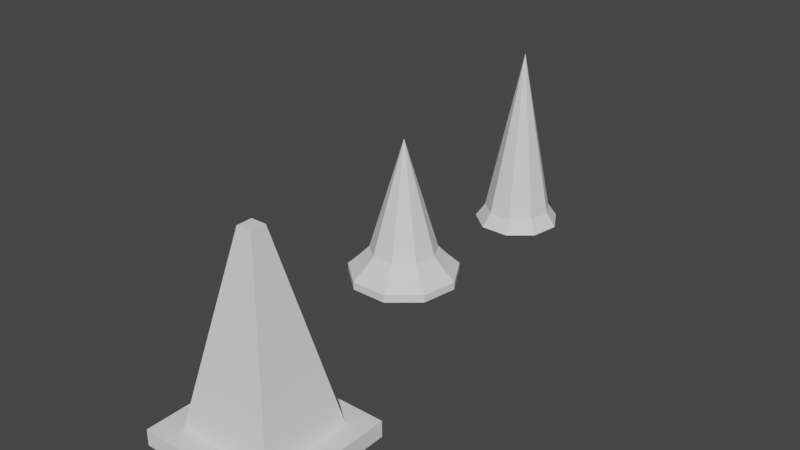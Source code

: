 # Source: spikes_trafficcone.blend  (saved by Blender 3.4.6; exported with 4.5.12 LTS)
import bpy
from mathutils import Matrix  # noqa: F401  (used for matrix-valued properties, if any)

bpy.ops.wm.read_factory_settings(use_empty=True)
scene = bpy.context.scene
scene.name = 'Scene'

# ---- collections
col_collection = bpy.data.collections.new('Collection'); scene.collection.children.link(col_collection)

# ---- world
world_world = bpy.data.worlds.new('World'); scene.world = world_world
world_world.use_nodes = True; world_world.node_tree.nodes.clear()
_N = world_world.node_tree.nodes; _L = world_world.node_tree.links
n0 = _N.new('ShaderNodeOutputWorld'); n0.name = 'World Output'; n0.location = (300, 300)
n1 = _N.new('ShaderNodeBackground'); n1.name = 'Background'; n1.location = (10, 300)
n1.inputs[0].default_value = (0.05088, 0.05088, 0.05088, 1.0)
_L.new(n1.outputs[0], n0.inputs[0])
n0.is_active_output = True
world_world.color = (0.05088, 0.05088, 0.05088)
world_world.use_sun_shadow = False
world_world.sun_shadow_jitter_overblur = 0.0

# ---- meshes
me_cone = bpy.data.meshes.new('Cone')
me_cone.from_pydata([(7.243e-09, 1.281, -0.1611), (-0.6573, -3.474, 0.1835), (0.0, 1.0, 0.247), (-0.8232, 0.981, -0.1611), (0.6428, 0.766, 0.247), (-1.261, 0.2224, -0.1611), (0.9848, 0.1736, 0.247), (-1.109, -0.6403, -0.1611), (0.866, -0.5, 0.247), (-0.438, -1.203, -0.1611), (0.342, -0.9397, 0.247), (0.438, -1.203, -0.1611), (-0.342, -0.9397, 0.247), (1.109, -0.6403, -0.1611), (-0.866, -0.5, 0.247), (1.261, 0.2224, -0.1611), (-0.9848, 0.1736, 0.247), (0.8232, 0.981, -0.1611), (-0.6428, 0.766, 0.247), (0.0, 0.0, 5.198), (-0.6573, -3.754, 0.4767), (-1.481, -3.773, 0.1835), (-0.01455, -3.988, 0.4767), (-1.919, -4.532, 0.1835), (0.3275, -4.581, 0.4767), (-1.766, -5.395, 0.1835), (0.2087, -5.254, 0.4767), (-1.095, -5.958, 0.1835), (-0.3153, -5.694, 0.4767), (-0.2193, -5.958, 0.1835), (-0.9994, -5.694, 0.4767), (0.4518, -5.395, 0.1835), (-1.523, -5.254, 0.4767), (0.6039, -4.532, 0.1835), (-1.642, -4.581, 0.4767), (0.1659, -3.773, 0.1835), (-1.3, -3.988, 0.4767), (-0.6573, -4.754, 3.866), (-2.083, -5.577, -0.1513), (-2.278, -4.469, -0.1513), (-1.715, -3.493, -0.1513), (-0.6573, -3.108, -0.1513), (-1.22, -6.301, -0.1513), (-0.09434, -6.301, -0.1513), (0.7682, -5.577, -0.1513), (0.9637, -4.469, -0.1513), (0.4007, -3.493, -0.1513), (-2.075, -5.573, -0.3913), (-2.269, -4.47, -0.3913), (-1.709, -3.501, -0.3913), (-0.6573, -3.118, -0.3913), (-1.217, -6.292, -0.3913), (-0.0976, -6.292, -0.3913), (0.76, -5.573, -0.3913), (0.9543, -4.47, -0.3913), (0.3946, -3.501, -0.3913), (3.113, -13.87, 0.04998), (3.721, -14.44, -0.3932), (0.4699, -11.39, 0.04998), (3.113, -11.39, 0.04998), (-0.1374, -10.82, -0.3932), (3.721, -10.82, -0.3932), (0.4699, -13.87, 0.04998), (-0.1374, -14.44, -0.3932), (3.721, -14.44, 0.04998), (-0.1374, -14.44, 0.04998), (-0.1374, -10.82, 0.04998), (3.721, -10.82, 0.04998), (3.721, -14.44, 0.04998), (-0.1374, -14.44, 0.04998), (-0.1374, -10.82, 0.04998), (3.721, -10.82, 0.04998), (2.002, -12.84, 5.144), (1.582, -12.84, 5.144), (1.582, -12.42, 5.144), (2.002, -12.42, 5.144)], [], [(4, 6, 15, 17), (30, 32, 25, 27), (2, 19, 4), (18, 2, 0, 3), (24, 37, 26), (4, 19, 6), (2, 4, 17, 0), (20, 22, 35, 1), (6, 19, 8), (12, 14, 7, 9), (22, 37, 24), (8, 19, 10), (16, 18, 3, 5), (36, 20, 1, 21), (10, 19, 12), (6, 8, 13, 15), (20, 37, 22), (12, 19, 14), (10, 12, 9, 11), (22, 24, 33, 35), (14, 19, 16), (0, 17, 15, 13, 11, 9, 7, 5, 3), (14, 16, 5, 7), (16, 19, 18), (8, 10, 11, 13), (26, 37, 28), (18, 19, 2), (34, 36, 21, 23), (28, 37, 30), (24, 26, 31, 33), (30, 37, 32), (28, 30, 27, 29), (32, 37, 34), (21, 1, 41, 40), (32, 34, 23, 25), (34, 37, 36), (26, 28, 29, 31), (36, 37, 20), (40, 41, 50, 49), (31, 29, 43, 44), (25, 23, 39, 38), (33, 31, 44, 45), (35, 33, 45, 46), (23, 21, 40, 39), (1, 35, 46, 41), (27, 25, 38, 42), (29, 27, 42, 43), (50, 55, 54, 53, 52, 51, 47, 48, 49), (45, 44, 53, 54), (42, 38, 47, 51), (38, 39, 48, 47), (46, 45, 54, 55), (43, 42, 51, 52), (39, 40, 49, 48), (41, 46, 55, 50), (44, 43, 52, 53), (60, 61, 57, 63), (57, 64, 65, 63), (58, 62, 73, 74), (61, 67, 64, 57), (60, 66, 67, 61), (63, 65, 66, 60), (68, 69, 65, 64), (70, 71, 67, 66), (71, 68, 64, 67), (69, 70, 66, 65), (56, 62, 69, 68), (58, 59, 71, 70), (59, 56, 68, 71), (62, 58, 70, 69), (75, 74, 73, 72), (59, 58, 74, 75), (56, 59, 75, 72), (62, 56, 72, 73)])
_uv = me_cone.uv_layers.new(name='UVMap')
_uv.uv.foreach_set('vector', [0.4043, 0.4339, 0.4864, 0.2917, 0.4864, 0.2917, 0.4043, 0.4339, 0.1679, 0.02447, 0.04215, 0.13, 0.04215, 0.13, 0.1679, 0.02447, 0.25, 0.49, 0.25, 0.25, 0.4043, 0.4339, 0.09573, 0.4339, 0.25, 0.49, 0.25, 0.49, 0.09573, 0.4339, 0.4864, 0.2917, 0.25, 0.25, 0.4578, 0.13, 0.4043, 0.4339, 0.25, 0.25, 0.4864, 0.2917, 0.25, 0.49, 0.4043, 0.4339, 0.4043, 0.4339, 0.25, 0.49, 0.25, 0.49, 0.4043, 0.4339, 0.4043, 0.4339, 0.25, 0.49, 0.4864, 0.2917, 0.25, 0.25, 0.4578, 0.13, 0.1679, 0.02447, 0.04215, 0.13, 0.04215, 0.13, 0.1679, 0.02447, 0.4043, 0.4339, 0.25, 0.25, 0.4864, 0.2917, 0.4578, 0.13, 0.25, 0.25, 0.3321, 0.02447, 0.01365, 0.2917, 0.09573, 0.4339, 0.09573, 0.4339, 0.01365, 0.2917, 0.09573, 0.4339, 0.25, 0.49, 0.25, 0.49, 0.09573, 0.4339, 0.3321, 0.02447, 0.25, 0.25, 0.1679, 0.02447, 0.4864, 0.2917, 0.4578, 0.13, 0.4578, 0.13, 0.4864, 0.2917, 0.25, 0.49, 0.25, 0.25, 0.4043, 0.4339, 0.1679, 0.02447, 0.25, 0.25, 0.04215, 0.13, 0.3321, 0.02447, 0.1679, 0.02447, 0.1679, 0.02447, 0.3321, 0.02447, 0.4043, 0.4339, 0.4864, 0.2917, 0.4864, 0.2917, 0.4043, 0.4339, 0.04215, 0.13, 0.25, 0.25, 0.01365, 0.2917, 0.75, 0.49, 0.9043, 0.4339, 0.9864, 0.2917, 0.9578, 0.13, 0.8321, 0.02447, 0.6679, 0.02447, 0.5422, 0.13, 0.5136, 0.2917, 0.5957, 0.4339, 0.04215, 0.13, 0.01365, 0.2917, 0.01365, 0.2917, 0.04215, 0.13, 0.01365, 0.2917, 0.25, 0.25, 0.09573, 0.4339, 0.4578, 0.13, 0.3321, 0.02447, 0.3321, 0.02447, 0.4578, 0.13, 0.4578, 0.13, 0.25, 0.25, 0.3321, 0.02447, 0.09573, 0.4339, 0.25, 0.25, 0.25, 0.49, 0.01365, 0.2917, 0.09573, 0.4339, 0.09573, 0.4339, 0.01365, 0.2917, 0.3321, 0.02447, 0.25, 0.25, 0.1679, 0.02447, 0.4864, 0.2917, 0.4578, 0.13, 0.4578, 0.13, 0.4864, 0.2917, 0.1679, 0.02447, 0.25, 0.25, 0.04215, 0.13, 0.3321, 0.02447, 0.1679, 0.02447, 0.1679, 0.02447, 0.3321, 0.02447, 0.04215, 0.13, 0.25, 0.25, 0.01365, 0.2917, 0.09573, 0.4339, 0.25, 0.49, 0.25, 0.49, 0.09573, 0.4339, 0.04215, 0.13, 0.01365, 0.2917, 0.01365, 0.2917, 0.04215, 0.13, 0.01365, 0.2917, 0.25, 0.25, 0.09573, 0.4339, 0.4578, 0.13, 0.3321, 0.02447, 0.3321, 0.02447, 0.4578, 0.13, 0.09573, 0.4339, 0.25, 0.25, 0.25, 0.49, 0.09573, 0.4339, 0.25, 0.49, 0.25, 0.49, 0.09573, 0.4339, 0.4578, 0.13, 0.3321, 0.02447, 0.3321, 0.02447, 0.4578, 0.13, 0.04215, 0.13, 0.01365, 0.2917, 0.01365, 0.2917, 0.04215, 0.13, 0.4864, 0.2917, 0.4578, 0.13, 0.4578, 0.13, 0.4864, 0.2917, 0.4043, 0.4339, 0.4864, 0.2917, 0.4864, 0.2917, 0.4043, 0.4339, 0.01365, 0.2917, 0.09573, 0.4339, 0.09573, 0.4339, 0.01365, 0.2917, 0.25, 0.49, 0.4043, 0.4339, 0.4043, 0.4339, 0.25, 0.49, 0.1679, 0.02447, 0.04215, 0.13, 0.04215, 0.13, 0.1679, 0.02447, 0.3321, 0.02447, 0.1679, 0.02447, 0.1679, 0.02447, 0.3321, 0.02447, 0.75, 0.49, 0.9043, 0.4339, 0.9864, 0.2917, 0.9578, 0.13, 0.8321, 0.02447, 0.6679, 0.02447, 0.5422, 0.13, 0.5136, 0.2917, 0.5957, 0.4339, 0.4864, 0.2917, 0.4578, 0.13, 0.4578, 0.13, 0.4864, 0.2917, 0.1679, 0.02447, 0.04215, 0.13, 0.04215, 0.13, 0.1679, 0.02447, 0.04215, 0.13, 0.01365, 0.2917, 0.01365, 0.2917, 0.04215, 0.13, 0.4043, 0.4339, 0.4864, 0.2917, 0.4864, 0.2917, 0.4043, 0.4339, 0.3321, 0.02447, 0.1679, 0.02447, 0.1679, 0.02447, 0.3321, 0.02447, 0.01365, 0.2917, 0.09573, 0.4339, 0.09573, 0.4339, 0.01365, 0.2917, 0.25, 0.49, 0.4043, 0.4339, 0.4043, 0.4339, 0.25, 0.49, 0.4578, 0.13, 0.3321, 0.02447, 0.3321, 0.02447, 0.4578, 0.13, 0.375, 0.0, 0.625, 0.0, 0.625, 0.25, 0.375, 0.25, 0.375, 0.25, 0.625, 0.25, 0.625, 0.5, 0.375, 0.5, 0.5623, 0.5627, 0.5623, 0.6873, 0.5623, 0.6873, 0.5623, 0.5627, 0.375, 0.75, 0.625, 0.75, 0.625, 1.0, 0.375, 1.0, 0.125, 0.5, 0.375, 0.5, 0.375, 0.75, 0.125, 0.75, 0.625, 0.5, 0.875, 0.5, 0.875, 0.75, 0.625, 0.75, 0.375, 0.75, 0.625, 0.75, 0.625, 0.75, 0.375, 0.75, 0.625, 0.5, 0.375, 0.5, 0.375, 0.5, 0.625, 0.5, 0.375, 0.5, 0.375, 0.75, 0.375, 0.75, 0.375, 0.5, 0.625, 0.75, 0.625, 0.5, 0.625, 0.5, 0.625, 0.75, 0.4377, 0.6873, 0.5623, 0.6873, 0.625, 0.75, 0.375, 0.75, 0.5623, 0.5627, 0.4377, 0.5627, 0.375, 0.5, 0.625, 0.5, 0.4377, 0.5627, 0.4377, 0.6873, 0.375, 0.75, 0.375, 0.5, 0.5623, 0.6873, 0.5623, 0.5627, 0.625, 0.5, 0.625, 0.75, 0.4377, 0.5627, 0.5623, 0.5627, 0.5623, 0.6873, 0.4377, 0.6873, 0.4377, 0.5627, 0.5623, 0.5627, 0.5623, 0.5627, 0.4377, 0.5627, 0.4377, 0.6873, 0.4377, 0.5627, 0.4377, 0.5627, 0.4377, 0.6873, 0.5623, 0.6873, 0.4377, 0.6873, 0.4377, 0.6873, 0.5623, 0.6873])
me_cone.update()

# ---- objects
ob_cone = bpy.data.objects.new('Cone', me_cone)

# ---- transforms, parenting, visibility, modifiers, constraints
ob_cone.location = (0.0, 0.0, 0.0)

# ---- collection membership
col_collection.objects.link(ob_cone)

# ---- scene / render settings (as saved in the file)
scene.frame_start = 1; scene.frame_end = 250; scene.frame_set(1)
scene.render.engine = 'BLENDER_EEVEE_NEXT'
scene.cycles.sampling_pattern = 'TABULATED_SOBOL'
scene.cycles.use_light_tree = False
scene.view_settings.view_transform = 'Filmic'
bpy.context.view_layer.update()

# ---- added for rendering (the .blend has no active camera and no usable light): camera, sun
cam_auto = bpy.data.cameras.new('AutoCamera')
cam_auto.lens = 50.0
cam_auto.sensor_width = 36.0
cam_auto.clip_end = 1000.0
ob_auto_camera = bpy.data.objects.new('AutoCamera', cam_auto)
scene.collection.objects.link(ob_auto_camera)
ob_auto_camera.location = (17.1248, -26.263, 15.5254)
ob_auto_camera.rotation_euler = (1.09748, -7.21219e-08, 0.694738)
scene.camera = ob_auto_camera
light_auto_sun = bpy.data.lights.new('AutoSun', 'SUN')
light_auto_sun.energy = 3.0
light_auto_sun.angle = 0.0523599
ob_auto_sun = bpy.data.objects.new('AutoSun', light_auto_sun)
scene.collection.objects.link(ob_auto_sun)
ob_auto_sun.rotation_euler = (0.872665, 0.174533, 0.523599)
bpy.context.view_layer.update()
